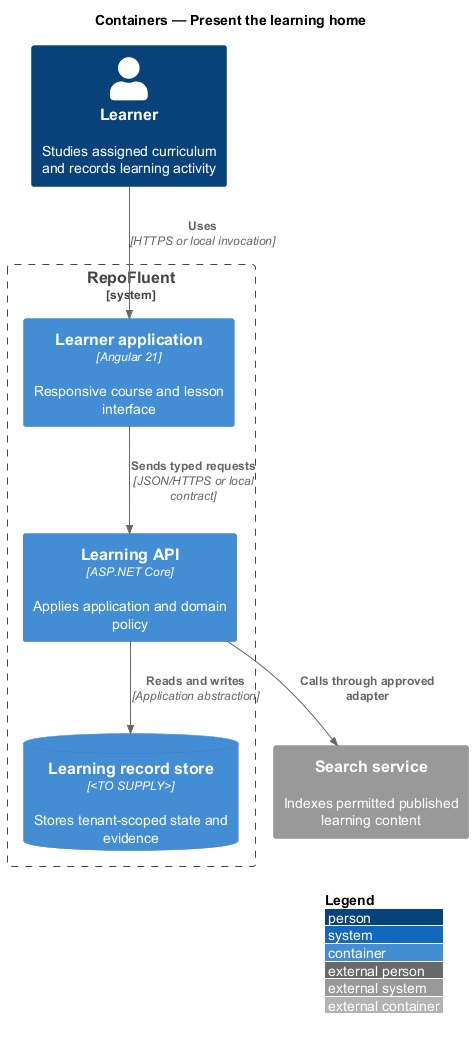

The diagram above was rendered by PlantUML. Its source (embedded in the PNG):
@startuml
!include <C4/C4_Container>
LAYOUT_WITH_LEGEND()
title Containers — Present the learning home

Person(actor, "Learner", "Studies assigned curriculum and records learning activity")
System_Boundary(repofluent, "RepoFluent") {
  Container(entry, "Learner application", "Angular 21", "Responsive course and lesson interface")
  Container(api, "Learning API", "ASP.NET Core", "Applies application and domain policy")
  ContainerDb(store, "Learning record store", "<TO SUPPLY>", "Stores tenant-scoped state and evidence")
}
System_Ext(dependency, "Search service", "Indexes permitted published learning content")

Rel(actor, entry, "Uses", "HTTPS or local invocation")
Rel(entry, api, "Sends typed requests", "JSON/HTTPS or local contract")
Rel(api, store, "Reads and writes", "Application abstraction")
Rel(api, dependency, "Calls through approved adapter")
@enduml